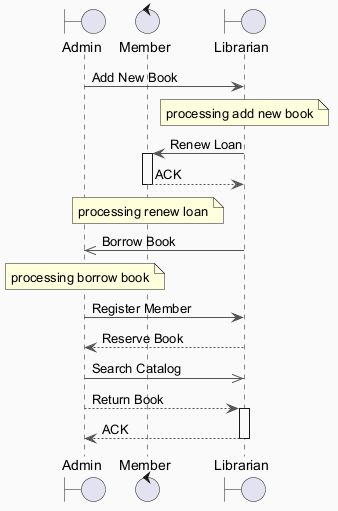

The diagram above was rendered by PlantUML. Its source (embedded in the PNG):
@startuml
skinparam backgroundColor #FAFAFA
skinparam classBackgroundColor #FFF3E0
skinparam classBorderColor #E65100
skinparam ArrowColor #555555
boundary "Admin" as A
control "Member" as M
boundary "Librarian" as L
A -> L : Add New Book
note over L : processing add new book
L -> M : Renew Loan
activate M
M --> L : ACK
deactivate M
note over M : processing renew loan
L ->> A : Borrow Book
note over A : processing borrow book
A -> L : Register Member
L --> A : Reserve Book
A ->> L : Search Catalog
A --> L : Return Book
activate L
L --> A : ACK
deactivate L
@enduml